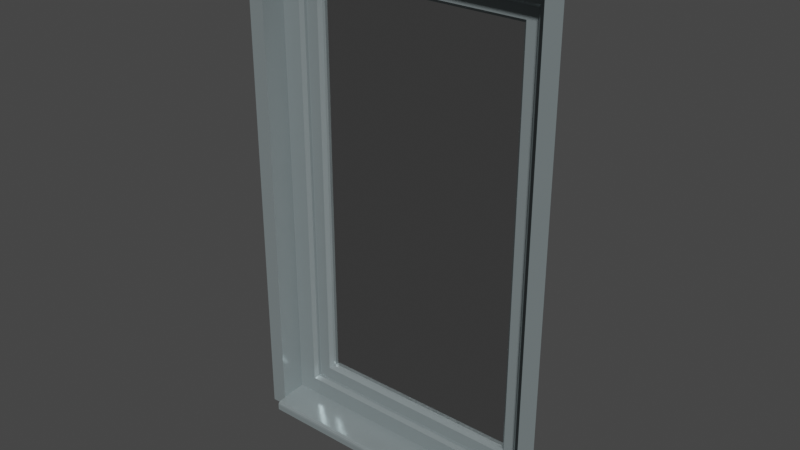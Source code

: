 # Source: ef-fenster-1_5m.blend  (saved by Blender 3.6.13; exported with 4.5.12 LTS)
import bpy
from mathutils import Matrix  # noqa: F401  (used for matrix-valued properties, if any)

bpy.ops.wm.read_factory_settings(use_empty=True)
scene = bpy.context.scene
scene.name = 'Scene'

# ---- materials (node trees are filled in below, after node groups)
mat_ral_7001_silbergrau = bpy.data.materials.new('RAL 7001 Silbergrau')
mat_ral_7001_silbergrau.use_transparent_shadow = False
mat_glas = bpy.data.materials.new('Glas')
mat_glas.use_transparent_shadow = False
mat_glas.roughness = 0.2

# ---- node groups
ng_auto_smooth = bpy.data.node_groups.new('Auto Smooth', 'GeometryNodeTree')
_s = ng_auto_smooth.interface.new_socket(name='Geometry', in_out='OUTPUT', socket_type='NodeSocketGeometry')
_s = ng_auto_smooth.interface.new_socket(name='Geometry', in_out='INPUT', socket_type='NodeSocketGeometry')
_s = ng_auto_smooth.interface.new_socket(name='Angle', in_out='INPUT', socket_type='NodeSocketFloat')
_s.subtype = 'ANGLE'
_s.min_value = 0.0
_s.max_value = 3.142
ng_auto_smooth.is_modifier = True
_N = ng_auto_smooth.nodes; _L = ng_auto_smooth.links
n0 = _N.new('NodeGroupOutput'); n0.name = 'Group Output'; n0.location = (480, -100)
n1 = _N.new('NodeGroupInput'); n1.name = 'Group Input'; n1.location = (-420, -300)
n2 = _N.new('NodeGroupInput'); n2.name = 'Group Input.001'; n2.location = (-60, -100)
n3 = _N.new('GeometryNodeSetShadeSmooth'); n3.name = 'Set Shade Smooth'; n3.location = (120, -100)
n3.domain = 'EDGE'
n4 = _N.new('GeometryNodeSetShadeSmooth'); n4.name = 'Set Shade Smooth.001'; n4.location = (300, -100)
n5 = _N.new('GeometryNodeInputMeshEdgeAngle'); n5.name = 'Edge Angle'; n5.location = (-420, -220)
n6 = _N.new('GeometryNodeInputEdgeSmooth'); n6.name = 'Is Edge Smooth'; n6.location = (-60, -160)
n7 = _N.new('GeometryNodeInputShadeSmooth'); n7.name = 'Is Face Smooth'; n7.location = (-240, -340)
n8 = _N.new('FunctionNodeBooleanMath'); n8.name = 'Boolean Math'; n8.location = (-60, -220)
n9 = _N.new('FunctionNodeCompare'); n9.name = 'Compare'; n9.location = (-240, -180)
n9.operation = 'LESS_EQUAL'
_L.new(n5.outputs[0], n9.inputs[0])
_L.new(n4.outputs[0], n0.inputs[0])
_L.new(n1.outputs[1], n9.inputs[1])
_L.new(n9.outputs[0], n8.inputs[0])
_L.new(n7.outputs[0], n8.inputs[1])
_L.new(n2.outputs[0], n3.inputs[0])
_L.new(n6.outputs[0], n3.inputs[1])
_L.new(n3.outputs[0], n4.inputs[0])
_L.new(n8.outputs[0], n3.inputs[2])
n0.is_active_output = True

# ---- material node trees
mat_ral_7001_silbergrau.use_nodes = True; mat_ral_7001_silbergrau.node_tree.nodes.clear()
_N = mat_ral_7001_silbergrau.node_tree.nodes; _L = mat_ral_7001_silbergrau.node_tree.links
n0 = _N.new('ShaderNodeBsdfPrincipled'); n0.name = 'Principled BSDF'; n0.location = (10, 300)
n0.distribution = 'GGX'
n0.subsurface_method = 'RANDOM_WALK_SKIN'
n0.inputs[0].default_value = (0.2542, 0.3005, 0.3095, 1.0)
n0.inputs[1].default_value = 0.3
n0.inputs[2].default_value = 0.1984
n0.inputs[3].default_value = 1.45
n0.inputs[11].default_value = 0.0
n0.inputs[13].default_value = 0.1667
n0.inputs[20].default_value = 0.05
n0.inputs[27].default_value = (0.0, 0.0, 0.0, 1.0)
n0.inputs[28].default_value = 1.0
n1 = _N.new('ShaderNodeOutputMaterial'); n1.name = 'Material-Ausgabe'; n1.location = (300, 300)
_L.new(n0.outputs[0], n1.inputs[0])
n1.is_active_output = True
mat_glas.use_nodes = True; mat_glas.node_tree.nodes.clear()
_N = mat_glas.node_tree.nodes; _L = mat_glas.node_tree.links
n0 = _N.new('ShaderNodeOutputMaterial'); n0.name = 'Material-Ausgabe'; n0.location = (300, 300)
n1 = _N.new('ShaderNodeBsdfGlass'); n1.name = 'Glas BSDF'; n1.location = (10, 300)
n1.distribution = 'BECKMANN'
n1.inputs[0].default_value = (0.6383, 0.6383, 0.6383, 1.0)
n1.inputs[1].default_value = 0.03
n1.inputs[2].default_value = 25.15
_L.new(n1.outputs[0], n0.inputs[0])
n0.is_active_output = True

# ---- world
world_world = bpy.data.worlds.new('World'); scene.world = world_world
world_world.use_nodes = True; world_world.node_tree.nodes.clear()
_N = world_world.node_tree.nodes; _L = world_world.node_tree.links
n0 = _N.new('ShaderNodeOutputWorld'); n0.name = 'World Output'; n0.location = (300, 300)
n1 = _N.new('ShaderNodeBackground'); n1.name = 'Background'; n1.location = (10, 300)
n1.inputs[0].default_value = (0.05088, 0.05088, 0.05088, 1.0)
_L.new(n1.outputs[0], n0.inputs[0])
n0.is_active_output = True
world_world.color = (0.05088, 0.05088, 0.05088)
world_world.use_sun_shadow = False
world_world.sun_shadow_jitter_overblur = 0.0

# ---- meshes
me_fl_che_001 = bpy.data.meshes.new('Fläche.001')
me_fl_che_001.from_pydata([(0.5, -2.608e-08, 1.55), (0.45, -3.837e-07, 5.96e-08), (-0.5, -1.453e-07, 1.55), (0.45, -2.608e-08, 1.5), (-0.45, -1.453e-07, 1.5), (-0.45, -3.241e-07, 0.0), (-0.45, 0.08, 0.006972), (-0.45, 0.08, 1.5), (0.45, 0.08, 1.5), (0.45, 0.08, 0.006972), (-0.38, 0.1, 0.07), (-0.38, 0.1, 1.43), (0.38, 0.1, 1.43), (0.38, 0.1, 0.07), (-0.33, 0.12, 0.12), (-0.33, 0.12, 1.38), (0.33, 0.12, 1.38), (0.33, 0.12, 0.12), (-0.45, -2.049e-07, -0.03), (0.45, -8.568e-08, -0.03), (-0.45, -0.03, -0.03), (0.45, -0.03, -0.03), (-0.45, -0.03, -0.01261), (-0.45, -0.02004, -0.001746), (-0.45, -0.02867, -0.007498), (-0.45, -0.02502, -0.00352), (0.45, -0.02004, -0.001746), (0.45, -0.03, -0.01261), (0.45, -0.02502, -0.00352), (0.45, -0.02867, -0.007498), (-0.38, 0.09, 1.43), (-0.39, 0.08, 1.44), (0.38, 0.09, 1.43), (0.39, 0.08, 1.44), (0.38, 0.09, 0.07), (0.39, 0.08, 0.06), (-0.38, 0.09, 0.07), (-0.39, 0.08, 0.06), (-0.33, 0.11, 0.12), (-0.34, 0.1, 0.11), (-0.33, 0.11, 1.38), (-0.34, 0.1, 1.39), (0.33, 0.11, 1.38), (0.34, 0.1, 1.39), (0.33, 0.11, 0.12), (0.34, 0.1, 0.11), (-0.5, -7.264e-08, 0.0), (0.5, -5.588e-08, 0.0), (-0.5, -2.049e-07, -0.03), (0.5, -8.568e-08, -0.03)], [], [(19, 1, 26, 28, 29, 27, 21), (2, 46, 5, 4), (4, 5, 6, 7), (5, 18, 20, 22, 24, 25, 23), (37, 31, 7, 6), (34, 32, 12, 13), (33, 35, 9, 8), (40, 38, 14, 15), (44, 42, 16, 17), (43, 45, 13, 12), (39, 41, 11, 10), (36, 30, 31, 37), (32, 30, 11, 12), (12, 11, 41, 43), (32, 34, 35, 33), (38, 40, 41, 39), (43, 41, 40, 42), (42, 40, 15, 16), (42, 44, 45, 43), (30, 36, 10, 11), (9, 1, 3, 8), (1, 47, 0, 3), (46, 48, 18, 5), (19, 49, 47, 1), (31, 30, 32, 33), (8, 7, 31, 33), (4, 7, 8, 3), (2, 4, 3, 0), (17, 14, 38, 44), (39, 45, 44, 38), (45, 39, 10, 13), (10, 36, 34, 13), (37, 35, 34, 36), (6, 9, 35, 37), (5, 1, 9, 6), (1, 5, 23, 26), (28, 26, 23, 25), (28, 25, 24, 29), (27, 29, 24, 22), (27, 22, 20, 21), (14, 17, 16, 15)])
me_fl_che_001.polygons.foreach_set('material_index', [0, 0, 0, 0, 0, 0, 0, 0, 0, 0, 0, 0, 0, 0, 0, 0, 0, 0, 0, 0, 0, 0, 0, 0, 0, 0, 0, 0, 0, 0, 0, 0, 0, 0, 0, 0, 0, 0, 0, 0, 1])
_uv = me_fl_che_001.uv_layers.new(name='UV-Map')
_uv.uv.foreach_set('vector', [0.0, 0.0, 0.0, 0.0, 0.0, 0.0, 0.9534, 0.0259, 0.7951, 0.0216, 0.615, 0.01671, 0.0, 0.0, 0.0, 1.0, 0.0, 0.0, 0.9688, 0.9737, 0.03125, 0.9737, 0.03125, 0.9737, 0.9688, 0.9737, 0.9688, 0.9737, 0.03125, 0.9737, 0.9688, 0.9737, 0.0, 0.0, 0.0, 0.0, 0.615, 0.6181, 0.7951, 0.7992, 0.9534, 0.9583, 0.9688, 0.9737, 0.9426, 0.9511, 0.05804, 0.9511, 0.03125, 0.9737, 0.9688, 0.9737, 0.9375, 0.05263, 0.0625, 0.05263, 0.0625, 0.05263, 0.9375, 0.05263, 0.05804, 0.04887, 0.9426, 0.04887, 0.9687, 0.02632, 0.03125, 0.02632, 0.09467, 0.9207, 0.9053, 0.9207, 0.9053, 0.9207, 0.09467, 0.9207, 0.9053, 0.07928, 0.09467, 0.07928, 0.09467, 0.07928, 0.9053, 0.07928, 0.08824, 0.07395, 0.9118, 0.07395, 0.9375, 0.05263, 0.0625, 0.05263, 0.9118, 0.926, 0.08824, 0.926, 0.0625, 0.9474, 0.9375, 0.9474, 0.9375, 0.9474, 0.0625, 0.9474, 0.05804, 0.9511, 0.9426, 0.9511, 0.0625, 0.05263, 0.0625, 0.9474, 0.0625, 0.9474, 0.0625, 0.05263, 0.0625, 0.05263, 0.0625, 0.9474, 0.08824, 0.926, 0.08824, 0.07395, 0.0625, 0.05263, 0.9375, 0.05263, 0.9426, 0.04887, 0.05804, 0.04887, 0.9053, 0.9207, 0.09467, 0.9207, 0.08824, 0.926, 0.9118, 0.926, 0.08824, 0.07395, 0.08824, 0.926, 0.09467, 0.9207, 0.09467, 0.07928, 0.09467, 0.07928, 0.09467, 0.9207, 0.09467, 0.9207, 0.09467, 0.07928, 0.09467, 0.07928, 0.9053, 0.07928, 0.9118, 0.07395, 0.08824, 0.07395, 0.0625, 0.9474, 0.9375, 0.9474, 0.9375, 0.9474, 0.0625, 0.9474, 0.9687, 0.02632, 0.0, 0.0, 0.0, 0.0, 0.03125, 0.02632, 0.0, 0.0, 0.0, 0.0, 0.0, 0.0, 0.0, 0.0, 0.0, 0.0, 0.0, 0.0, 0.0, 0.0, 0.0, 0.0, 0.0, 0.0, 0.0, 0.0, 0.0, 0.0, 0.0, 0.0, 0.05804, 0.9511, 0.0625, 0.9474, 0.0625, 0.05263, 0.05804, 0.04887, 0.03125, 0.02632, 0.03125, 0.9737, 0.05804, 0.9511, 0.05804, 0.04887, 0.03125, 0.9737, 0.03125, 0.9737, 0.03125, 0.02632, 0.0, 0.0, 0.0, 1.0, 0.03125, 0.9737, 0.0, 0.0, 0.0, 0.0, 0.9053, 0.07928, 0.9053, 0.9207, 0.9053, 0.9207, 0.9053, 0.07928, 0.9118, 0.926, 0.9118, 0.07395, 0.9053, 0.07928, 0.9053, 0.9207, 0.9118, 0.07395, 0.9118, 0.926, 0.9375, 0.9474, 0.9375, 0.05263, 0.9375, 0.9474, 0.9375, 0.9474, 0.9375, 0.05263, 0.9375, 0.05263, 0.9426, 0.9511, 0.9426, 0.04887, 0.9375, 0.05263, 0.9375, 0.9474, 0.9688, 0.9737, 0.9687, 0.02632, 0.9426, 0.04887, 0.9426, 0.9511, 0.9688, 0.9737, 0.0, 0.0, 0.9687, 0.02632, 0.9688, 0.9737, 0.0, 0.0, 0.9688, 0.9737, 0.9688, 0.9737, 0.0, 0.0, 0.9534, 0.0259, 0.9688, 0.02632, 0.9688, 0.9737, 0.9534, 0.9583, 0.9534, 0.0259, 0.9534, 0.9583, 0.7951, 0.7992, 0.7951, 0.0216, 0.615, 0.01671, 0.7951, 0.0216, 0.7951, 0.7992, 0.615, 0.6181, 0.615, 0.01671, 0.615, 0.6181, 0.0, 0.0, 0.0, 0.0, 0.9053, 0.9207, 0.9053, 0.07928, 0.09467, 0.07928, 0.09467, 0.9207])
me_fl_che_001.materials.append(mat_ral_7001_silbergrau)
me_fl_che_001.materials.append(mat_glas)
me_fl_che_001.update()

# ---- objects
ob_ef_fenster_1_5m = bpy.data.objects.new('ef-fenster-1,5m', me_fl_che_001)

# ---- transforms, parenting, visibility, modifiers, constraints
ob_ef_fenster_1_5m.location = (0.0, 0.0, 0.0)
_m = ob_ef_fenster_1_5m.modifiers.new('Auto Smooth', 'NODES')
_m.node_group = ng_auto_smooth
_gi = [s.identifier for s in ng_auto_smooth.interface.items_tree if s.item_type == 'SOCKET' and s.in_out == 'INPUT']
_m[_gi[1]] = 0.5236  # Angle

# ---- collection membership
scene.collection.objects.link(ob_ef_fenster_1_5m)

# ---- scene / render settings (as saved in the file)
scene.frame_start = 1; scene.frame_end = 250; scene.frame_set(0)
scene.render.engine = 'BLENDER_EEVEE_NEXT'
scene.cycles.sampling_pattern = 'TABULATED_SOBOL'
scene.view_settings.view_transform = 'Filmic'
bpy.context.view_layer.update()

# ---- added for rendering (the .blend has no active camera and no usable light): camera, sun
cam_auto = bpy.data.cameras.new('AutoCamera')
cam_auto.lens = 50.0
cam_auto.sensor_width = 36.0
cam_auto.clip_end = 1000.0
ob_auto_camera = bpy.data.objects.new('AutoCamera', cam_auto)
scene.collection.objects.link(ob_auto_camera)
ob_auto_camera.location = (1.7356, -2.03773, 2.14848)
ob_auto_camera.rotation_euler = (1.09748, -7.21219e-08, 0.694738)
scene.camera = ob_auto_camera
light_auto_sun = bpy.data.lights.new('AutoSun', 'SUN')
light_auto_sun.energy = 3.0
light_auto_sun.angle = 0.0523599
ob_auto_sun = bpy.data.objects.new('AutoSun', light_auto_sun)
scene.collection.objects.link(ob_auto_sun)
ob_auto_sun.rotation_euler = (0.872665, 0.174533, 0.523599)
bpy.context.view_layer.update()
